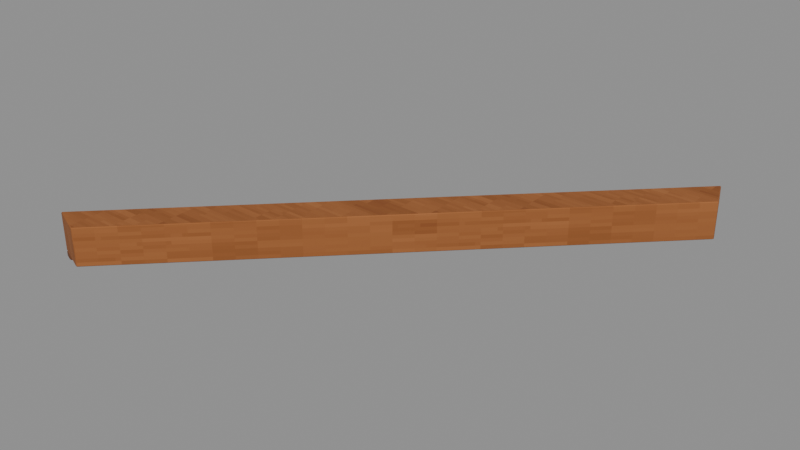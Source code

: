 # Source: Rim-5.blend  (saved by Blender 4.3.34; exported with 4.5.12 LTS)
import bpy
from mathutils import Matrix  # noqa: F401  (used for matrix-valued properties, if any)

bpy.ops.wm.read_factory_settings(use_empty=True)
scene = bpy.context.scene
scene.name = 'Isolated part'

# ---- collections
col_part_rim_5 = bpy.data.collections.new('Part.Rim-5'); scene.collection.children.link(col_part_rim_5)

# ---- images (referenced by path relative to the original .blend; pixels are not part of the script)
import os
ASSET_DIR = os.environ.get("B2B_ASSET_DIR", "")  # directory of the original .blend (textures are referenced by path, not embedded)
HERE = os.path.dirname(os.path.abspath(__file__))  # packed textures are extracted next to this script under _unpacked/

def load_image(name, relpath, width, height, colorspace="sRGB"):
    """Load a texture the original file referenced (path relative to the .blend, or extracted next to this script)."""
    p = next((c for c in (os.path.join(HERE, relpath), os.path.join(ASSET_DIR, relpath)) if relpath and os.path.exists(c)), "")
    if p:
        img = bpy.data.images.load(p, check_existing=True)
        img.name = name
    else:  # same state as the original file: an image datablock whose file is absent (Cycles renders it pink)
        img = bpy.data.images.new(name, width, height)
        img.source = "FILE"
        img.filepath = "//" + (relpath or name)
    img.colorspace_settings.name = colorspace
    return img
img_minecraft___edge_trim = load_image('Minecraft • Edge trim', '_unpacked/Edge_trim.c9b2b6f2.png', 64, 64, 'sRGB')
img_minecraft___stud_timber = load_image('Minecraft • Stud timber', '_unpacked/Stud_timber.db270b1a.png', 64, 64, 'sRGB')

# ---- materials (node trees are filled in below, after node groups)
mat_minecraft___edge_trim = bpy.data.materials.new('Minecraft / Edge trim')
mat_minecraft___edge_trim.diffuse_color = (0.5843, 0.3451, 0.1647, 1.0)
mat_minecraft___stud_timber = bpy.data.materials.new('Minecraft / Stud timber')
mat_minecraft___stud_timber.diffuse_color = (0.4157, 0.2314, 0.1137, 1.0)

# ---- material node trees
mat_minecraft___edge_trim.use_nodes = True; mat_minecraft___edge_trim.node_tree.nodes.clear()
_N = mat_minecraft___edge_trim.node_tree.nodes; _L = mat_minecraft___edge_trim.node_tree.links
n0 = _N.new('ShaderNodeBsdfPrincipled'); n0.name = 'Principled BSDF'; n0.location = (10, 300)
n0.inputs[2].default_value = 0.85
n1 = _N.new('ShaderNodeOutputMaterial'); n1.name = 'Material Output'; n1.location = (300, 300)
n2 = _N.new('ShaderNodeTexImage'); n2.name = 'Image Texture'; n2.location = (-580, 280)
n2.image = img_minecraft___edge_trim
n2.interpolation = 'Closest'
_L.new(n0.outputs[0], n1.inputs[0])
_L.new(n2.outputs[0], n0.inputs[0])
n1.is_active_output = True
mat_minecraft___stud_timber.use_nodes = True; mat_minecraft___stud_timber.node_tree.nodes.clear()
_N = mat_minecraft___stud_timber.node_tree.nodes; _L = mat_minecraft___stud_timber.node_tree.links
n0 = _N.new('ShaderNodeBsdfPrincipled'); n0.name = 'Principled BSDF'; n0.location = (10, 300)
n0.inputs[2].default_value = 0.85
n1 = _N.new('ShaderNodeOutputMaterial'); n1.name = 'Material Output'; n1.location = (300, 300)
n2 = _N.new('ShaderNodeTexImage'); n2.name = 'Image Texture'; n2.location = (-580, 280)
n2.image = img_minecraft___stud_timber
n2.interpolation = 'Closest'
_L.new(n0.outputs[0], n1.inputs[0])
_L.new(n2.outputs[0], n0.inputs[0])
n1.is_active_output = True

# ---- meshes
me_octagonalshell_rim_008 = bpy.data.meshes.new('OctagonalShell.Rim.008')
me_octagonalshell_rim_008.from_pydata([(1.145, 1.219, 0.035), (-1.219, -1.145, 0.035), (-1.033, -1.222, 0.035), (1.222, 1.033, 0.035), (1.145, 1.219, 0.25), (-1.219, -1.145, 0.25), (-1.033, -1.222, 0.25), (1.222, 1.033, 0.25), (1.144, 1.222, 0.0), (-1.222, -1.144, 0.0), (-1.17, -1.165, 0.0), (1.165, 1.17, 0.0), (1.144, 1.222, 0.033), (-1.222, -1.144, 0.033), (-1.17, -1.165, 0.033), (1.165, 1.17, 0.033)], [], [(3, 2, 1, 0), (4, 5, 6, 7), (0, 1, 5, 4), (1, 2, 6, 5), (2, 3, 7, 6), (3, 0, 4, 7), (11, 10, 9, 8), (12, 13, 14, 15), (8, 9, 13, 12), (9, 10, 14, 13), (10, 11, 15, 14), (11, 8, 12, 15)])
me_octagonalshell_rim_008.polygons.foreach_set('material_index', [0, 0, 0, 0, 0, 0, 1, 1, 1, 1, 1, 1])
_uv = me_octagonalshell_rim_008.uv_layers.new(name='UV0.Surface')
_uv.uv.foreach_set('vector', [-1.175, 3.854, -2.98, 2.049, -3.128, 2.111, -1.237, 4.002, -1.237, 4.002, -3.128, 2.111, -2.98, 2.049, -1.175, 3.854, 3.329, 0.5737, 1.438, 0.5737, 1.438, 0.7457, 3.329, 0.7457, -0.09969, -2.455, -0.09969, -2.306, 0.07231, -2.306, 0.07231, -2.455, 1.376, 0.5737, 3.18, 0.5737, 3.18, 0.7457, 1.376, 0.7457, -0.09969, 3.854, -0.09969, 4.002, 0.07231, 4.002, 0.07231, 3.854, -1.153, 4.134, -3.021, 2.265, -3.063, 2.282, -1.17, 4.175, -1.17, 4.175, -3.063, 2.282, -3.021, 2.265, -1.153, 4.134, 3.4, 0.716, 1.507, 0.716, 1.507, 0.7424, 3.4, 0.7424, -3.063, 0.716, -3.021, 0.716, -3.021, 0.7424, -3.063, 0.7424, 1.49, 0.716, 3.358, 0.716, 3.358, 0.7424, 1.49, 0.7424, 3.358, 0.716, 3.4, 0.716, 3.4, 0.7424, 3.358, 0.7424])
_uv.active_render = True
_uv = me_octagonalshell_rim_008.uv_layers.new(name='UV1.Paint')
_uv.uv.foreach_set('vector', [0.2077, 0.1172, 0.2077, 0.09943, 0.2087, 0.099, 0.2087, 0.1176, 0.2077, 0.1506, 0.2077, 0.132, 0.2087, 0.1324, 0.2087, 0.1502, 0.1253, 0.187, 0.1253, 0.2056, 0.1241, 0.2056, 0.1241, 0.187, 0.3214, 0.8566, 0.3203, 0.8566, 0.3203, 0.8554, 0.3214, 0.8554, 0.2017, 0.22, 0.2017, 0.2378, 0.2006, 0.2378, 0.2006, 0.22, 0.3369, 0.8566, 0.3357, 0.8566, 0.3357, 0.8554, 0.3369, 0.8554, 0.2534, 0.1175, 0.2534, 0.09916, 0.2536, 0.09904, 0.2536, 0.1177, 0.2534, 0.1507, 0.2534, 0.1321, 0.2536, 0.1322, 0.2536, 0.1506, 0.2841, 2.044e-08, 0.2841, 0.01863, 0.2839, 0.01863, 0.2839, 1.997e-08, 0.4621, 0.9994, 0.4621, 0.9997, 0.4619, 0.9997, 0.4619, 0.9994, 0.04359, 0.2861, 0.04359, 0.3045, 0.04341, 0.3045, 0.04341, 0.2861, 0.4765, 0.9994, 0.4765, 0.9997, 0.4764, 0.9997, 0.4764, 0.9994])
me_octagonalshell_rim_008.materials.append(mat_minecraft___edge_trim)
me_octagonalshell_rim_008.materials.append(mat_minecraft___stud_timber)
me_octagonalshell_rim_008.update()

# ---- objects
ob_rim_5 = bpy.data.objects.new('Rim-5', me_octagonalshell_rim_008)

# ---- transforms, parenting, visibility, modifiers, constraints
ob_rim_5.location = (0.0, 0.0, 0.0)
_m = ob_rim_5.modifiers.new('Hand-finished edges', 'BEVEL')
_m.width = 0.005
_m.width_pct = 0.005
_m.harden_normals = True

# ---- collection membership
col_part_rim_5.objects.link(ob_rim_5)

# ---- scene / render settings (as saved in the file)
scene.frame_start = 1; scene.frame_end = 250; scene.frame_set(1)
scene.render.engine = 'BLENDER_EEVEE_NEXT'
scene.render.image_settings.exr_codec = 'NONE'
scene.render.simplify_subdivision_render = 0
scene.render.simplify_child_particles_render = 0.0
scene.eevee.use_volume_custom_range = False
scene.eevee.use_fast_gi = False
scene.eevee.use_shadows = False
scene.view_settings.white_balance_temperature = 0.0
scene.view_settings.white_balance_tint = 0.0
scene.view_settings.white_balance_whitepoint = (2.97, 0.5193, -0.0414)
bpy.context.view_layer.update()

# ---- added for rendering (the .blend has no active camera and no usable light): camera, sun + grey world if the file has none
cam_auto = bpy.data.cameras.new('AutoCamera')
cam_auto.lens = 50.0
cam_auto.sensor_width = 36.0
cam_auto.clip_end = 1000.0
ob_auto_camera = bpy.data.objects.new('AutoCamera', cam_auto)
scene.collection.objects.link(ob_auto_camera)
ob_auto_camera.location = (3.20031, -3.8402, 2.6846)
ob_auto_camera.rotation_euler = (1.09748, -7.21219e-08, 0.694738)
scene.camera = ob_auto_camera
light_auto_sun = bpy.data.lights.new('AutoSun', 'SUN')
light_auto_sun.energy = 3.0
light_auto_sun.angle = 0.0523599
ob_auto_sun = bpy.data.objects.new('AutoSun', light_auto_sun)
scene.collection.objects.link(ob_auto_sun)
ob_auto_sun.rotation_euler = (0.872665, 0.174533, 0.523599)
if scene.world is None:
    world_auto = bpy.data.worlds.new('AutoWorld')
    world_auto.color = (0.3, 0.3, 0.3)
    scene.world = world_auto
bpy.context.view_layer.update()
